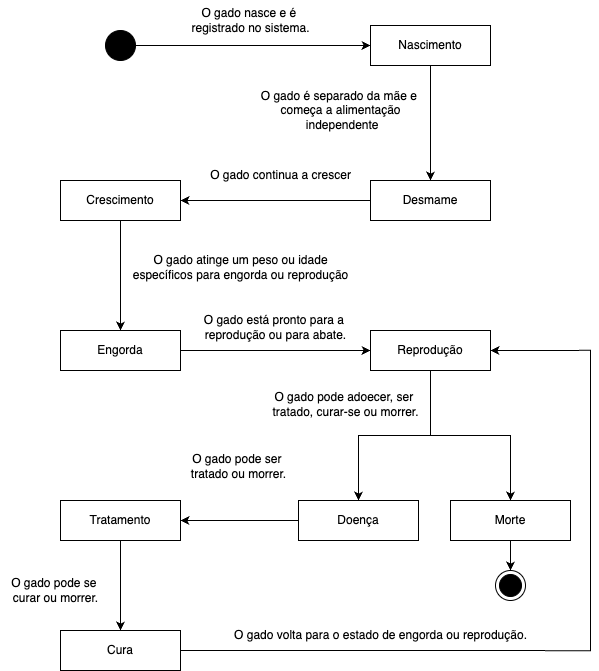

The diagram above was exported from draw.io. Its source (the exported page's mxGraphModel, read from the mxfile embedded in the PNG):
<mxGraphModel dx="3536" dy="1771" grid="1" gridSize="10" guides="1" tooltips="1" connect="1" arrows="1" fold="1" page="1" pageScale="1" pageWidth="827" pageHeight="1169" math="0" shadow="0">
  <root>
    <mxCell id="0" />
    <mxCell id="1" parent="0" />
    <mxCell id="lh292B4HO-aHYOKWv2wN-6" style="edgeStyle=orthogonalEdgeStyle;rounded=0;orthogonalLoop=1;jettySize=auto;html=1;" parent="1" source="lh292B4HO-aHYOKWv2wN-5" target="lh292B4HO-aHYOKWv2wN-7" edge="1">
      <mxGeometry relative="1" as="geometry">
        <mxPoint x="-290" y="125.00000000000011" as="targetPoint" />
      </mxGeometry>
    </mxCell>
    <mxCell id="lh292B4HO-aHYOKWv2wN-5" value="" style="ellipse;fillColor=strokeColor;html=1;" parent="1" vertex="1">
      <mxGeometry x="-615" y="110" width="30" height="30" as="geometry" />
    </mxCell>
    <mxCell id="lh292B4HO-aHYOKWv2wN-9" value="" style="edgeStyle=orthogonalEdgeStyle;rounded=0;orthogonalLoop=1;jettySize=auto;html=1;" parent="1" source="lh292B4HO-aHYOKWv2wN-7" target="lh292B4HO-aHYOKWv2wN-8" edge="1">
      <mxGeometry relative="1" as="geometry" />
    </mxCell>
    <mxCell id="lh292B4HO-aHYOKWv2wN-7" value="Nascimento" style="fontStyle=0;html=1;whiteSpace=wrap;" parent="1" vertex="1">
      <mxGeometry x="-350" y="105.00000000000011" width="120" height="40" as="geometry" />
    </mxCell>
    <mxCell id="lh292B4HO-aHYOKWv2wN-13" value="" style="edgeStyle=orthogonalEdgeStyle;rounded=0;orthogonalLoop=1;jettySize=auto;html=1;" parent="1" source="lh292B4HO-aHYOKWv2wN-8" target="lh292B4HO-aHYOKWv2wN-12" edge="1">
      <mxGeometry relative="1" as="geometry" />
    </mxCell>
    <mxCell id="lh292B4HO-aHYOKWv2wN-8" value="Desmame" style="fontStyle=0;html=1;whiteSpace=wrap;" parent="1" vertex="1">
      <mxGeometry x="-350" y="260.0000000000001" width="120" height="40" as="geometry" />
    </mxCell>
    <mxCell id="lh292B4HO-aHYOKWv2wN-10" value="O gado nasce e é&amp;nbsp;&lt;div&gt;registrado no sistema.&lt;/div&gt;" style="text;html=1;align=center;verticalAlign=middle;resizable=0;points=[];autosize=1;strokeColor=none;fillColor=none;" parent="1" vertex="1">
      <mxGeometry x="-540" y="80" width="140" height="40" as="geometry" />
    </mxCell>
    <mxCell id="lh292B4HO-aHYOKWv2wN-11" value="O gado é separado da mãe e&amp;nbsp;&lt;div&gt;começa a alimentação&lt;/div&gt;&lt;div&gt;&amp;nbsp;independente&lt;/div&gt;" style="text;html=1;align=center;verticalAlign=middle;resizable=0;points=[];autosize=1;strokeColor=none;fillColor=none;" parent="1" vertex="1">
      <mxGeometry x="-470" y="160" width="180" height="60" as="geometry" />
    </mxCell>
    <mxCell id="lh292B4HO-aHYOKWv2wN-16" value="" style="edgeStyle=orthogonalEdgeStyle;rounded=0;orthogonalLoop=1;jettySize=auto;html=1;" parent="1" source="lh292B4HO-aHYOKWv2wN-12" target="lh292B4HO-aHYOKWv2wN-15" edge="1">
      <mxGeometry relative="1" as="geometry" />
    </mxCell>
    <mxCell id="lh292B4HO-aHYOKWv2wN-12" value="Crescimento" style="fontStyle=0;html=1;whiteSpace=wrap;" parent="1" vertex="1">
      <mxGeometry x="-660" y="260.0000000000001" width="120" height="40" as="geometry" />
    </mxCell>
    <mxCell id="lh292B4HO-aHYOKWv2wN-14" value="O gado continua a crescer" style="text;html=1;align=center;verticalAlign=middle;resizable=0;points=[];autosize=1;strokeColor=none;fillColor=none;" parent="1" vertex="1">
      <mxGeometry x="-520" y="240" width="160" height="30" as="geometry" />
    </mxCell>
    <mxCell id="lh292B4HO-aHYOKWv2wN-19" value="" style="edgeStyle=orthogonalEdgeStyle;rounded=0;orthogonalLoop=1;jettySize=auto;html=1;" parent="1" source="lh292B4HO-aHYOKWv2wN-15" target="lh292B4HO-aHYOKWv2wN-18" edge="1">
      <mxGeometry relative="1" as="geometry" />
    </mxCell>
    <mxCell id="lh292B4HO-aHYOKWv2wN-15" value="Engorda" style="fontStyle=0;html=1;whiteSpace=wrap;" parent="1" vertex="1">
      <mxGeometry x="-660" y="410.0000000000001" width="120" height="40" as="geometry" />
    </mxCell>
    <mxCell id="lh292B4HO-aHYOKWv2wN-17" value="O gado atinge um peso ou idade &lt;br&gt;específicos para engorda ou reprodução" style="text;html=1;align=center;verticalAlign=middle;resizable=0;points=[];autosize=1;strokeColor=none;fillColor=none;" parent="1" vertex="1">
      <mxGeometry x="-600" y="327" width="240" height="40" as="geometry" />
    </mxCell>
    <mxCell id="lh292B4HO-aHYOKWv2wN-23" value="" style="edgeStyle=orthogonalEdgeStyle;rounded=0;orthogonalLoop=1;jettySize=auto;html=1;" parent="1" source="lh292B4HO-aHYOKWv2wN-18" target="lh292B4HO-aHYOKWv2wN-22" edge="1">
      <mxGeometry relative="1" as="geometry" />
    </mxCell>
    <mxCell id="lh292B4HO-aHYOKWv2wN-25" value="" style="edgeStyle=orthogonalEdgeStyle;rounded=0;orthogonalLoop=1;jettySize=auto;html=1;" parent="1" source="lh292B4HO-aHYOKWv2wN-18" target="lh292B4HO-aHYOKWv2wN-22" edge="1">
      <mxGeometry relative="1" as="geometry" />
    </mxCell>
    <mxCell id="lh292B4HO-aHYOKWv2wN-27" value="" style="edgeStyle=orthogonalEdgeStyle;rounded=0;orthogonalLoop=1;jettySize=auto;html=1;" parent="1" source="lh292B4HO-aHYOKWv2wN-18" target="lh292B4HO-aHYOKWv2wN-26" edge="1">
      <mxGeometry relative="1" as="geometry" />
    </mxCell>
    <mxCell id="lh292B4HO-aHYOKWv2wN-18" value="Reprodução" style="fontStyle=0;html=1;whiteSpace=wrap;" parent="1" vertex="1">
      <mxGeometry x="-350" y="410.0000000000001" width="120" height="40" as="geometry" />
    </mxCell>
    <mxCell id="lh292B4HO-aHYOKWv2wN-20" value="O gado está pronto para a&amp;nbsp;&lt;div&gt;reprodução ou para abate.&lt;/div&gt;" style="text;html=1;align=center;verticalAlign=middle;resizable=0;points=[];autosize=1;strokeColor=none;fillColor=none;" parent="1" vertex="1">
      <mxGeometry x="-530" y="387" width="170" height="40" as="geometry" />
    </mxCell>
    <mxCell id="lh292B4HO-aHYOKWv2wN-29" value="" style="edgeStyle=orthogonalEdgeStyle;rounded=0;orthogonalLoop=1;jettySize=auto;html=1;" parent="1" source="lh292B4HO-aHYOKWv2wN-22" target="lh292B4HO-aHYOKWv2wN-28" edge="1">
      <mxGeometry relative="1" as="geometry" />
    </mxCell>
    <mxCell id="lh292B4HO-aHYOKWv2wN-22" value="Morte" style="fontStyle=0;html=1;whiteSpace=wrap;" parent="1" vertex="1">
      <mxGeometry x="-270" y="580.0000000000001" width="120" height="40" as="geometry" />
    </mxCell>
    <mxCell id="lh292B4HO-aHYOKWv2wN-32" value="" style="edgeStyle=orthogonalEdgeStyle;rounded=0;orthogonalLoop=1;jettySize=auto;html=1;" parent="1" source="lh292B4HO-aHYOKWv2wN-26" target="lh292B4HO-aHYOKWv2wN-31" edge="1">
      <mxGeometry relative="1" as="geometry" />
    </mxCell>
    <mxCell id="lh292B4HO-aHYOKWv2wN-26" value="Doença" style="fontStyle=0;html=1;whiteSpace=wrap;" parent="1" vertex="1">
      <mxGeometry x="-422" y="580.0000000000001" width="120" height="40" as="geometry" />
    </mxCell>
    <mxCell id="lh292B4HO-aHYOKWv2wN-28" value="" style="ellipse;html=1;shape=endState;fillColor=strokeColor;" parent="1" vertex="1">
      <mxGeometry x="-225" y="650" width="30" height="30" as="geometry" />
    </mxCell>
    <mxCell id="lh292B4HO-aHYOKWv2wN-30" value="O gado pode adoecer, ser&amp;nbsp;&lt;div&gt;tratado, curar-se ou morrer.&lt;/div&gt;" style="text;html=1;align=center;verticalAlign=middle;resizable=0;points=[];autosize=1;strokeColor=none;fillColor=none;" parent="1" vertex="1">
      <mxGeometry x="-460" y="464" width="170" height="40" as="geometry" />
    </mxCell>
    <mxCell id="lh292B4HO-aHYOKWv2wN-35" value="" style="edgeStyle=orthogonalEdgeStyle;rounded=0;orthogonalLoop=1;jettySize=auto;html=1;" parent="1" source="lh292B4HO-aHYOKWv2wN-31" target="lh292B4HO-aHYOKWv2wN-34" edge="1">
      <mxGeometry relative="1" as="geometry" />
    </mxCell>
    <mxCell id="lh292B4HO-aHYOKWv2wN-31" value="Tratamento" style="fontStyle=0;html=1;whiteSpace=wrap;" parent="1" vertex="1">
      <mxGeometry x="-660" y="580.0000000000001" width="120" height="40" as="geometry" />
    </mxCell>
    <mxCell id="lh292B4HO-aHYOKWv2wN-33" value=" O gado pode ser&amp;nbsp;&lt;div&gt;tratado ou morrer.&lt;/div&gt;" style="text;html=1;align=center;verticalAlign=middle;resizable=0;points=[];autosize=1;strokeColor=none;fillColor=none;" parent="1" vertex="1">
      <mxGeometry x="-542" y="526" width="120" height="40" as="geometry" />
    </mxCell>
    <mxCell id="lh292B4HO-aHYOKWv2wN-34" value="Cura" style="fontStyle=0;html=1;whiteSpace=wrap;" parent="1" vertex="1">
      <mxGeometry x="-660" y="710.0000000000001" width="120" height="40" as="geometry" />
    </mxCell>
    <mxCell id="lh292B4HO-aHYOKWv2wN-36" value="O gado pode se&amp;nbsp;&lt;div&gt;curar ou morrer.&lt;/div&gt;" style="text;html=1;align=center;verticalAlign=middle;resizable=0;points=[];autosize=1;strokeColor=none;fillColor=none;" parent="1" vertex="1">
      <mxGeometry x="-720" y="650" width="110" height="40" as="geometry" />
    </mxCell>
    <mxCell id="lh292B4HO-aHYOKWv2wN-40" style="edgeStyle=orthogonalEdgeStyle;rounded=0;orthogonalLoop=1;jettySize=auto;html=1;entryX=1;entryY=0.5;entryDx=0;entryDy=0;exitX=1;exitY=0.5;exitDx=0;exitDy=0;" parent="1" source="lh292B4HO-aHYOKWv2wN-34" target="lh292B4HO-aHYOKWv2wN-18" edge="1">
      <mxGeometry relative="1" as="geometry">
        <mxPoint x="-520" y="729.98" as="sourcePoint" />
        <mxPoint x="-209.99999999999977" y="429.98000000000013" as="targetPoint" />
        <Array as="points">
          <mxPoint x="-130" y="730" />
          <mxPoint x="-130" y="430" />
        </Array>
      </mxGeometry>
    </mxCell>
    <mxCell id="lh292B4HO-aHYOKWv2wN-39" value="O gado volta&amp;nbsp;&lt;span style=&quot;background-color: initial;&quot;&gt;para&amp;nbsp;&lt;/span&gt;&lt;span style=&quot;background-color: initial;&quot;&gt;o estado&amp;nbsp;&lt;/span&gt;&lt;span style=&quot;background-color: initial;&quot;&gt;de engorda&amp;nbsp;&lt;/span&gt;&lt;span style=&quot;background-color: initial;&quot;&gt;ou&amp;nbsp;&lt;/span&gt;&lt;span style=&quot;background-color: initial;&quot;&gt;reprodução.&lt;/span&gt;" style="text;html=1;align=center;verticalAlign=middle;resizable=0;points=[];autosize=1;strokeColor=none;fillColor=none;" parent="1" vertex="1">
      <mxGeometry x="-500" y="700" width="320" height="30" as="geometry" />
    </mxCell>
  </root>
</mxGraphModel>